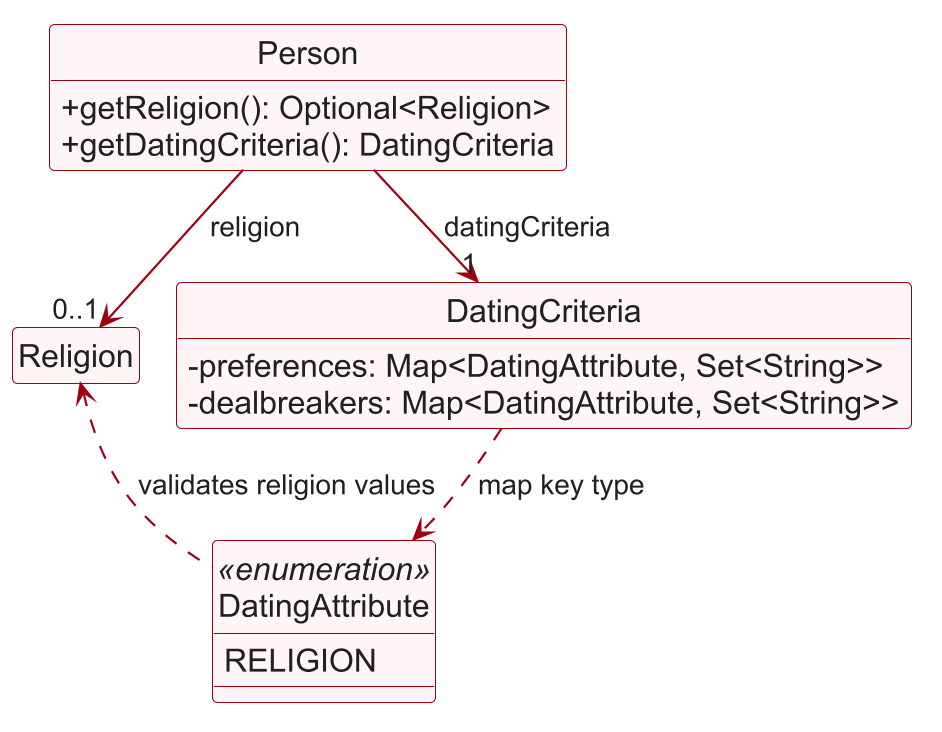

The diagram above was rendered by PlantUML. Its source (embedded in the PNG):
@startuml
!pragma layout smetana

skinparam dpi 192
skinparam shadowing false
skinparam defaultFontName Arial
skinparam defaultFontSize 16
skinparam arrowThickness 1.1
skinparam arrowColor #9D0012
skinparam arrowFontColor #202020
skinparam arrowFontSize 14
skinparam classBackgroundColor #FFF5F6
skinparam classBorderColor #9D0012
skinparam classFontColor #202020
skinparam classAttributeFontColor #202020
skinparam classAttributeIconSize 0

hide circle
hide members

class Person {
    +getReligion(): Optional<Religion>
    +getDatingCriteria(): DatingCriteria
}
class Religion
class DatingCriteria {
    -preferences: Map<DatingAttribute, Set<String>>
    -dealbreakers: Map<DatingAttribute, Set<String>>
}
enum DatingAttribute <<enumeration>> {
    RELIGION
}

show Person methods
show DatingCriteria fields
show DatingAttribute members

Person -down-> "0..1" Religion : religion
Person -down-> "1" DatingCriteria : datingCriteria
DatingCriteria .down.> DatingAttribute : map key type
DatingAttribute .left.> Religion : validates religion values

Religion -[hidden]right-> DatingCriteria
@enduml